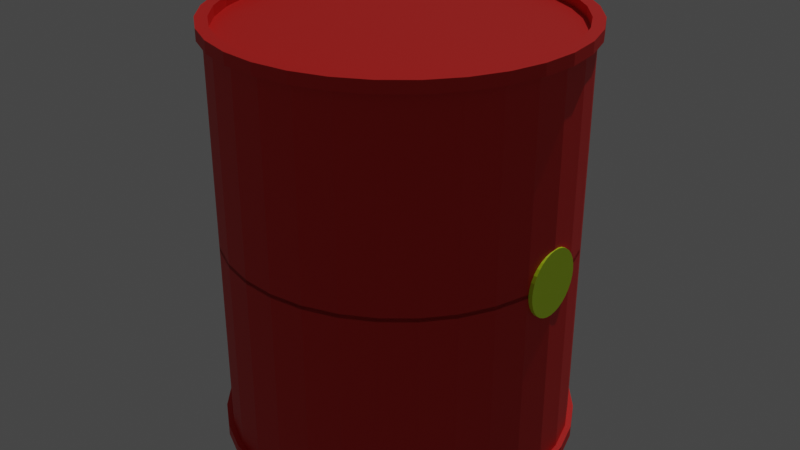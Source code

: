 # Source: barrel.blend  (saved by Blender 2.80.74; exported with 4.5.12 LTS)
import bpy
from mathutils import Matrix  # noqa: F401  (used for matrix-valued properties, if any)

bpy.ops.wm.read_factory_settings(use_empty=True)
scene = bpy.context.scene
scene.name = 'Scene'

# ---- collections
col_collection = bpy.data.collections.new('Collection'); scene.collection.children.link(col_collection)

# ---- materials (node trees are filled in below, after node groups)
mat_material_001 = bpy.data.materials.new('Material.001')
mat_material_001.use_transparent_shadow = False
mat_material_002 = bpy.data.materials.new('Material.002')
mat_material_002.use_transparent_shadow = False

# ---- material node trees
mat_material_001.use_nodes = True; mat_material_001.node_tree.nodes.clear()
_N = mat_material_001.node_tree.nodes; _L = mat_material_001.node_tree.links
n0 = _N.new('ShaderNodeOutputMaterial'); n0.name = 'Material Output'; n0.location = (300, 300)
n1 = _N.new('ShaderNodeBsdfPrincipled'); n1.name = 'Principled BSDF'; n1.location = (10, 300)
n1.distribution = 'GGX'
n1.subsurface_method = 'BURLEY'
n1.inputs[0].default_value = (0.7412, 0.00911, 0.005193, 1.0)
n1.inputs[3].default_value = 1.45
n1.inputs[27].default_value = (0.0, 0.0, 0.0, 1.0)
n1.inputs[28].default_value = 1.0
_L.new(n1.outputs[0], n0.inputs[0])
n0.is_active_output = True
mat_material_002.use_nodes = True; mat_material_002.node_tree.nodes.clear()
_N = mat_material_002.node_tree.nodes; _L = mat_material_002.node_tree.links
n0 = _N.new('ShaderNodeOutputMaterial'); n0.name = 'Material Output'; n0.location = (300, 300)
n1 = _N.new('ShaderNodeBsdfPrincipled'); n1.name = 'Principled BSDF'; n1.location = (10, 300)
n1.distribution = 'GGX'
n1.subsurface_method = 'BURLEY'
n1.inputs[0].default_value = (0.6962, 1.0, 0.01038, 1.0)
n1.inputs[3].default_value = 1.45
n1.inputs[27].default_value = (0.0, 0.0, 0.0, 1.0)
n1.inputs[28].default_value = 1.0
_L.new(n1.outputs[0], n0.inputs[0])
n0.is_active_output = True

# ---- world
world_world = bpy.data.worlds.new('World'); scene.world = world_world
world_world.use_nodes = True; world_world.node_tree.nodes.clear()
_N = world_world.node_tree.nodes; _L = world_world.node_tree.links
n0 = _N.new('ShaderNodeOutputWorld'); n0.name = 'World Output'; n0.location = (300, 300)
n1 = _N.new('ShaderNodeBackground'); n1.name = 'Background'; n1.location = (10, 300)
n1.inputs[0].default_value = (0.05088, 0.05088, 0.05088, 1.0)
_L.new(n1.outputs[0], n0.inputs[0])
n0.is_active_output = True
world_world.color = (0.05088, 0.05088, 0.05088)
world_world.use_sun_shadow = False
world_world.sun_shadow_jitter_overblur = 0.0

# ---- lights
light_sun = bpy.data.lights.new('Sun', 'SUN')
light_sun.transmission_factor = 0.0
light_sun.energy = 1.0
light_sun.shadow_soft_size = 0.125

# ---- meshes
me_cylinder = bpy.data.meshes.new('Cylinder')
me_cylinder.from_pydata([(0.1951, 0.9808, -1.0), (0.1951, 0.9808, 0.009817), (0.3827, 0.9239, -1.0), (0.3827, 0.9239, 0.009817), (0.5556, 0.8315, -1.0), (0.5556, 0.8315, 0.009817), (0.7071, 0.7071, -1.0), (0.7071, 0.7071, 0.009817), (0.8315, 0.5556, -1.0), (0.8315, 0.5556, 0.009817), (0.9239, 0.3827, -1.0), (0.9239, 0.3827, 0.009817), (0.9808, 0.1951, -1.0), (0.9808, 0.1951, 0.009817), (1.0, 7.55e-08, -1.0), (1.0, 7.55e-08, 0.009817), (0.9808, -0.1951, -1.0), (0.9808, -0.1951, 0.009817), (0.9239, -0.3827, -1.0), (0.9239, -0.3827, 0.009817), (0.8315, -0.5556, -1.0), (0.8315, -0.5556, 0.009817), (0.7071, -0.7071, -1.0), (0.7071, -0.7071, 0.009817), (0.5556, -0.8315, -1.0), (0.5556, -0.8315, 0.009817), (0.3827, -0.9239, -1.0), (0.3827, -0.9239, 0.009817), (0.1951, -0.9808, -1.0), (0.1951, -0.9808, 0.009817), (0.2014, 1.012, -1.0), (0.395, 0.9536, -1.0), (0.5734, 0.8582, -1.0), (0.7298, 0.7298, -1.0), (0.8582, 0.5734, -1.0), (0.9536, 0.395, -1.0), (1.012, 0.2014, -1.0), (1.032, 6.876e-08, -1.0), (1.012, -0.2014, -1.0), (0.9536, -0.395, -1.0), (0.8582, -0.5734, -1.0), (0.7298, -0.7298, -1.0), (0.5734, -0.8582, -1.0), (0.395, -0.9536, -1.0), (0.2014, -1.012, -1.0), (0.1881, 0.9455, -1.057), (0.3689, 0.8906, -1.057), (0.5356, 0.8016, -1.057), (0.6817, 0.6817, -1.057), (0.8016, 0.5356, -1.057), (0.8906, 0.3689, -1.057), (0.9455, 0.1881, -1.057), (0.964, 4.862e-08, -1.057), (0.9455, -0.1881, -1.057), (0.8906, -0.3689, -1.057), (0.8016, -0.5356, -1.057), (0.6817, -0.6817, -1.057), (0.5356, -0.8016, -1.057), (0.3689, -0.8906, -1.057), (0.1881, -0.9455, -1.057), (0.2014, 1.012, -1.057), (0.395, 0.9536, -1.057), (0.5734, 0.8582, -1.057), (0.7298, 0.7298, -1.057), (0.8582, 0.5734, -1.057), (0.9536, 0.395, -1.057), (1.012, 0.2014, -1.057), (1.032, 6.876e-08, -1.057), (1.012, -0.2014, -1.057), (0.9536, -0.395, -1.057), (0.8582, -0.5734, -1.057), (0.7298, -0.7298, -1.057), (0.5734, -0.8582, -1.057), (0.395, -0.9536, -1.057), (0.2014, -1.012, -1.057), (0.1881, 0.9455, -1.005), (0.3689, 0.8906, -1.005), (0.5356, 0.8016, -1.005), (0.6817, 0.6817, -1.005), (0.8016, 0.5356, -1.005), (0.8906, 0.3689, -1.005), (0.9455, 0.1881, -1.005), (0.964, 4.862e-08, -1.005), (0.9455, -0.1881, -1.005), (0.8906, -0.3689, -1.005), (0.8016, -0.5356, -1.005), (0.6817, -0.6817, -1.005), (0.5356, -0.8016, -1.005), (0.3689, -0.8906, -1.005), (0.1881, -0.9455, -1.005), (0.1951, 0.9808, 1.0), (0.1951, 0.9808, -0.009817), (0.3827, 0.9239, 1.0), (0.3827, 0.9239, -0.009817), (0.5556, 0.8315, 1.0), (0.5556, 0.8315, -0.009817), (0.7071, 0.7071, 1.0), (0.7071, 0.7071, -0.009817), (0.8315, 0.5556, 1.0), (0.8315, 0.5556, -0.009817), (0.9239, 0.3827, 1.0), (0.9239, 0.3827, -0.009817), (0.9808, 0.1951, 1.0), (0.9808, 0.1951, -0.009817), (1.0, 7.55e-08, 1.0), (1.0, 7.55e-08, -0.009817), (0.9808, -0.1951, 1.0), (0.9808, -0.1951, -0.009817), (0.9239, -0.3827, 1.0), (0.9239, -0.3827, -0.009817), (0.8315, -0.5556, 1.0), (0.8315, -0.5556, -0.009817), (0.7071, -0.7071, 1.0), (0.7071, -0.7071, -0.009817), (0.5556, -0.8315, 1.0), (0.5556, -0.8315, -0.009817), (0.3827, -0.9239, 1.0), (0.3827, -0.9239, -0.009817), (0.1951, -0.9808, 1.0), (0.1951, -0.9808, -0.009817), (0.2014, 1.012, 1.0), (0.395, 0.9536, 1.0), (0.5734, 0.8582, 1.0), (0.7298, 0.7298, 1.0), (0.8582, 0.5734, 1.0), (0.9536, 0.395, 1.0), (1.012, 0.2014, 1.0), (1.032, 6.876e-08, 1.0), (1.012, -0.2014, 1.0), (0.9536, -0.395, 1.0), (0.8582, -0.5734, 1.0), (0.7298, -0.7298, 1.0), (0.5734, -0.8582, 1.0), (0.395, -0.9536, 1.0), (0.2014, -1.012, 1.0), (0.1881, 0.9455, 1.057), (0.3689, 0.8906, 1.057), (0.5356, 0.8016, 1.057), (0.6817, 0.6817, 1.057), (0.8016, 0.5356, 1.057), (0.8906, 0.3689, 1.057), (0.9455, 0.1881, 1.057), (0.964, 4.862e-08, 1.057), (0.9455, -0.1881, 1.057), (0.8906, -0.3689, 1.057), (0.8016, -0.5356, 1.057), (0.6817, -0.6817, 1.057), (0.5356, -0.8016, 1.057), (0.3689, -0.8906, 1.057), (0.1881, -0.9455, 1.057), (0.2014, 1.012, 1.057), (0.395, 0.9536, 1.057), (0.5734, 0.8582, 1.057), (0.7298, 0.7298, 1.057), (0.8582, 0.5734, 1.057), (0.9536, 0.395, 1.057), (1.012, 0.2014, 1.057), (1.032, 6.876e-08, 1.057), (1.012, -0.2014, 1.057), (0.9536, -0.395, 1.057), (0.8582, -0.5734, 1.057), (0.7298, -0.7298, 1.057), (0.5734, -0.8582, 1.057), (0.395, -0.9536, 1.057), (0.2014, -1.012, 1.057), (0.1881, 0.9455, 1.005), (0.3689, 0.8906, 1.005), (0.5356, 0.8016, 1.005), (0.6817, 0.6817, 1.005), (0.8016, 0.5356, 1.005), (0.8906, 0.3689, 1.005), (0.9455, 0.1881, 1.005), (0.964, 4.862e-08, 1.005), (0.9455, -0.1881, 1.005), (0.8906, -0.3689, 1.005), (0.8016, -0.5356, 1.005), (0.6817, -0.6817, 1.005), (0.5356, -0.8016, 1.005), (0.3689, -0.8906, 1.005), (0.1881, -0.9455, 1.005), (1.004, 0.1883, -2.061e-08), (0.9733, 0.1883, -2.789e-09), (1.004, 0.1847, 0.03195), (0.9733, 0.1847, 0.03195), (1.004, 0.174, 0.06268), (0.9733, 0.174, 0.06268), (1.004, 0.1566, 0.091), (0.9733, 0.1566, 0.091), (1.004, 0.1332, 0.1158), (0.9733, 0.1332, 0.1158), (1.004, 0.1046, 0.1362), (0.9733, 0.1046, 0.1362), (1.004, 0.07207, 0.1513), (0.9733, 0.07207, 0.1513), (1.004, 0.03674, 0.1606), (0.9733, 0.03674, 0.1606), (1.004, 2.75e-07, 0.1638), (0.9733, 2.75e-07, 0.1638), (1.004, -0.03674, 0.1606), (0.9733, -0.03674, 0.1606), (1.004, -0.07207, 0.1513), (0.9733, -0.07207, 0.1513), (1.004, -0.1046, 0.1362), (0.9733, -0.1046, 0.1362), (1.004, -0.1332, 0.1158), (0.9733, -0.1332, 0.1158), (1.004, -0.1566, 0.091), (0.9733, -0.1566, 0.091), (1.004, -0.174, 0.06268), (0.9733, -0.174, 0.06268), (1.004, -0.1847, 0.03195), (0.9733, -0.1847, 0.03195), (1.004, -0.1883, -7.407e-08), (0.9733, -0.1883, -5.625e-08), (1.004, -0.1847, -0.03195), (0.9733, -0.1847, -0.03195), (1.004, -0.174, -0.06268), (0.9733, -0.174, -0.06268), (1.004, -0.1566, -0.091), (0.9733, -0.1566, -0.091), (1.004, -0.1332, -0.1158), (0.9733, -0.1332, -0.1158), (1.004, -0.1046, -0.1362), (0.9733, -0.1046, -0.1362), (1.004, -0.07206, -0.1513), (0.9733, -0.07206, -0.1513), (1.004, -0.03674, -0.1606), (0.9733, -0.03674, -0.1606), (1.004, 4.426e-07, -0.1638), (0.9733, 4.426e-07, -0.1638), (1.004, 0.03674, -0.1606), (0.9733, 0.03674, -0.1606), (1.004, 0.07207, -0.1513), (0.9733, 0.07207, -0.1513), (1.004, 0.1046, -0.1362), (0.9733, 0.1046, -0.1362), (1.004, 0.1332, -0.1158), (0.9733, 0.1332, -0.1158), (1.004, 0.1566, -0.091), (0.9733, 0.1566, -0.091), (1.004, 0.174, -0.06268), (0.9733, 0.174, -0.06268), (1.004, 0.1847, -0.03195), (0.9733, 0.1847, -0.03195), (0.0, 1.0, -1.0), (0.0, 1.0, 0.009817), (-0.1951, 0.9808, -1.0), (-0.1951, 0.9808, 0.009817), (-0.3827, 0.9239, -1.0), (-0.3827, 0.9239, 0.009817), (-0.5556, 0.8315, -1.0), (-0.5556, 0.8315, 0.009817), (-0.7071, 0.7071, -1.0), (-0.7071, 0.7071, 0.009817), (-0.8315, 0.5556, -1.0), (-0.8315, 0.5556, 0.009817), (-0.9239, 0.3827, -1.0), (-0.9239, 0.3827, 0.009817), (-0.9808, 0.1951, -1.0), (-0.9808, 0.1951, 0.009817), (-1.0, 7.55e-08, -1.0), (-1.0, 7.55e-08, 0.009817), (-0.9808, -0.1951, -1.0), (-0.9808, -0.1951, 0.009817), (-0.9239, -0.3827, -1.0), (-0.9239, -0.3827, 0.009817), (-0.8315, -0.5556, -1.0), (-0.8315, -0.5556, 0.009817), (-0.7071, -0.7071, -1.0), (-0.7071, -0.7071, 0.009817), (-0.5556, -0.8315, -1.0), (-0.5556, -0.8315, 0.009817), (-0.3827, -0.9239, -1.0), (-0.3827, -0.9239, 0.009817), (-0.1951, -0.9808, -1.0), (-0.1951, -0.9808, 0.009817), (0.0, -1.0, -1.0), (0.0, -1.0, 0.009817), (0.0, 1.032, -1.0), (-0.2014, 1.012, -1.0), (-0.395, 0.9536, -1.0), (-0.5734, 0.8582, -1.0), (-0.7298, 0.7298, -1.0), (-0.8582, 0.5734, -1.0), (-0.9536, 0.395, -1.0), (-1.012, 0.2014, -1.0), (-1.032, 6.876e-08, -1.0), (-1.012, -0.2014, -1.0), (-0.9536, -0.395, -1.0), (-0.8582, -0.5734, -1.0), (-0.7298, -0.7298, -1.0), (-0.5734, -0.8582, -1.0), (-0.395, -0.9536, -1.0), (-0.2014, -1.012, -1.0), (0.0, -1.032, -1.0), (0.0, 0.964, -1.057), (-0.1881, 0.9455, -1.057), (-0.3689, 0.8906, -1.057), (-0.5356, 0.8016, -1.057), (-0.6817, 0.6817, -1.057), (-0.8016, 0.5356, -1.057), (-0.8906, 0.3689, -1.057), (-0.9455, 0.1881, -1.057), (-0.964, 4.862e-08, -1.057), (-0.9455, -0.1881, -1.057), (-0.8906, -0.3689, -1.057), (-0.8016, -0.5356, -1.057), (-0.6817, -0.6817, -1.057), (-0.5356, -0.8016, -1.057), (-0.3689, -0.8906, -1.057), (-0.1881, -0.9455, -1.057), (0.0, -0.964, -1.057), (0.0, 1.032, -1.057), (-0.2014, 1.012, -1.057), (-0.395, 0.9536, -1.057), (-0.5734, 0.8582, -1.057), (-0.7298, 0.7298, -1.057), (-0.8582, 0.5734, -1.057), (-0.9536, 0.395, -1.057), (-1.012, 0.2014, -1.057), (-1.032, 6.876e-08, -1.057), (-1.012, -0.2014, -1.057), (-0.9536, -0.395, -1.057), (-0.8582, -0.5734, -1.057), (-0.7298, -0.7298, -1.057), (-0.5734, -0.8582, -1.057), (-0.395, -0.9536, -1.057), (-0.2014, -1.012, -1.057), (0.0, -1.032, -1.057), (0.0, 0.964, -1.005), (-0.1881, 0.9455, -1.005), (-0.3689, 0.8906, -1.005), (-0.5356, 0.8016, -1.005), (-0.6817, 0.6817, -1.005), (-0.8016, 0.5356, -1.005), (-0.8906, 0.3689, -1.005), (-0.9455, 0.1881, -1.005), (-0.964, 4.862e-08, -1.005), (-0.9455, -0.1881, -1.005), (-0.8906, -0.3689, -1.005), (-0.8016, -0.5356, -1.005), (-0.6817, -0.6817, -1.005), (-0.5356, -0.8016, -1.005), (-0.3689, -0.8906, -1.005), (-0.1881, -0.9455, -1.005), (0.0, -0.964, -1.005), (0.0, 1.0, 1.0), (0.0, 1.0, -0.009817), (-0.1951, 0.9808, 1.0), (-0.1951, 0.9808, -0.009817), (-0.3827, 0.9239, 1.0), (-0.3827, 0.9239, -0.009817), (-0.5556, 0.8315, 1.0), (-0.5556, 0.8315, -0.009817), (-0.7071, 0.7071, 1.0), (-0.7071, 0.7071, -0.009817), (-0.8315, 0.5556, 1.0), (-0.8315, 0.5556, -0.009817), (-0.9239, 0.3827, 1.0), (-0.9239, 0.3827, -0.009817), (-0.9808, 0.1951, 1.0), (-0.9808, 0.1951, -0.009817), (-1.0, 7.55e-08, 1.0), (-1.0, 7.55e-08, -0.009817), (-0.9808, -0.1951, 1.0), (-0.9808, -0.1951, -0.009817), (-0.9239, -0.3827, 1.0), (-0.9239, -0.3827, -0.009817), (-0.8315, -0.5556, 1.0), (-0.8315, -0.5556, -0.009817), (-0.7071, -0.7071, 1.0), (-0.7071, -0.7071, -0.009817), (-0.5556, -0.8315, 1.0), (-0.5556, -0.8315, -0.009817), (-0.3827, -0.9239, 1.0), (-0.3827, -0.9239, -0.009817), (-0.1951, -0.9808, 1.0), (-0.1951, -0.9808, -0.009817), (0.0, -1.0, 1.0), (0.0, -1.0, -0.009817), (0.0, 1.032, 1.0), (-0.2014, 1.012, 1.0), (-0.395, 0.9536, 1.0), (-0.5734, 0.8582, 1.0), (-0.7298, 0.7298, 1.0), (-0.8582, 0.5734, 1.0), (-0.9536, 0.395, 1.0), (-1.012, 0.2014, 1.0), (-1.032, 6.876e-08, 1.0), (-1.012, -0.2014, 1.0), (-0.9536, -0.395, 1.0), (-0.8582, -0.5734, 1.0), (-0.7298, -0.7298, 1.0), (-0.5734, -0.8582, 1.0), (-0.395, -0.9536, 1.0), (-0.2014, -1.012, 1.0), (0.0, -1.032, 1.0), (0.0, 0.964, 1.057), (-0.1881, 0.9455, 1.057), (-0.3689, 0.8906, 1.057), (-0.5356, 0.8016, 1.057), (-0.6817, 0.6817, 1.057), (-0.8016, 0.5356, 1.057), (-0.8906, 0.3689, 1.057), (-0.9455, 0.1881, 1.057), (-0.964, 4.862e-08, 1.057), (-0.9455, -0.1881, 1.057), (-0.8906, -0.3689, 1.057), (-0.8016, -0.5356, 1.057), (-0.6817, -0.6817, 1.057), (-0.5356, -0.8016, 1.057), (-0.3689, -0.8906, 1.057), (-0.1881, -0.9455, 1.057), (0.0, -0.964, 1.057), (0.0, 1.032, 1.057), (-0.2014, 1.012, 1.057), (-0.395, 0.9536, 1.057), (-0.5734, 0.8582, 1.057), (-0.7298, 0.7298, 1.057), (-0.8582, 0.5734, 1.057), (-0.9536, 0.395, 1.057), (-1.012, 0.2014, 1.057), (-1.032, 6.876e-08, 1.057), (-1.012, -0.2014, 1.057), (-0.9536, -0.395, 1.057), (-0.8582, -0.5734, 1.057), (-0.7298, -0.7298, 1.057), (-0.5734, -0.8582, 1.057), (-0.395, -0.9536, 1.057), (-0.2014, -1.012, 1.057), (0.0, -1.032, 1.057), (0.0, 0.964, 1.005), (-0.1881, 0.9455, 1.005), (-0.3689, 0.8906, 1.005), (-0.5356, 0.8016, 1.005), (-0.6817, 0.6817, 1.005), (-0.8016, 0.5356, 1.005), (-0.8906, 0.3689, 1.005), (-0.9455, 0.1881, 1.005), (-0.964, 4.862e-08, 1.005), (-0.9455, -0.1881, 1.005), (-0.8906, -0.3689, 1.005), (-0.8016, -0.5356, 1.005), (-0.6817, -0.6817, 1.005), (-0.5356, -0.8016, 1.005), (-0.3689, -0.8906, 1.005), (-0.1881, -0.9455, 1.005), (0.0, -0.964, 1.005), (-1.004, 0.1883, -2.061e-08), (-0.9733, 0.1883, -2.789e-09), (-1.004, 0.1847, 0.03195), (-0.9733, 0.1847, 0.03195), (-1.004, 0.174, 0.06268), (-0.9733, 0.174, 0.06268), (-1.004, 0.1566, 0.091), (-0.9733, 0.1566, 0.091), (-1.004, 0.1332, 0.1158), (-0.9733, 0.1332, 0.1158), (-1.004, 0.1046, 0.1362), (-0.9733, 0.1046, 0.1362), (-1.004, 0.07207, 0.1513), (-0.9733, 0.07207, 0.1513), (-1.004, 0.03674, 0.1606), (-0.9733, 0.03674, 0.1606), (-1.004, 2.75e-07, 0.1638), (-0.9733, 2.75e-07, 0.1638), (-1.004, -0.03674, 0.1606), (-0.9733, -0.03674, 0.1606), (-1.004, -0.07207, 0.1513), (-0.9733, -0.07207, 0.1513), (-1.004, -0.1046, 0.1362), (-0.9733, -0.1046, 0.1362), (-1.004, -0.1332, 0.1158), (-0.9733, -0.1332, 0.1158), (-1.004, -0.1566, 0.091), (-0.9733, -0.1566, 0.091), (-1.004, -0.174, 0.06268), (-0.9733, -0.174, 0.06268), (-1.004, -0.1847, 0.03195), (-0.9733, -0.1847, 0.03195), (-1.004, -0.1883, -7.407e-08), (-0.9733, -0.1883, -5.625e-08), (-1.004, -0.1847, -0.03195), (-0.9733, -0.1847, -0.03195), (-1.004, -0.174, -0.06268), (-0.9733, -0.174, -0.06268), (-1.004, -0.1566, -0.091), (-0.9733, -0.1566, -0.091), (-1.004, -0.1332, -0.1158), (-0.9733, -0.1332, -0.1158), (-1.004, -0.1046, -0.1362), (-0.9733, -0.1046, -0.1362), (-1.004, -0.07206, -0.1513), (-0.9733, -0.07206, -0.1513), (-1.004, -0.03674, -0.1606), (-0.9733, -0.03674, -0.1606), (-1.004, 4.426e-07, -0.1638), (-0.9733, 4.426e-07, -0.1638), (-1.004, 0.03674, -0.1606), (-0.9733, 0.03674, -0.1606), (-1.004, 0.07207, -0.1513), (-0.9733, 0.07207, -0.1513), (-1.004, 0.1046, -0.1362), (-0.9733, 0.1046, -0.1362), (-1.004, 0.1332, -0.1158), (-0.9733, 0.1332, -0.1158), (-1.004, 0.1566, -0.091), (-0.9733, 0.1566, -0.091), (-1.004, 0.174, -0.06268), (-0.9733, 0.174, -0.06268), (-1.004, 0.1847, -0.03195), (-0.9733, 0.1847, -0.03195)], [], [(244, 245, 1, 0), (0, 1, 3, 2), (2, 3, 5, 4), (4, 5, 7, 6), (6, 7, 9, 8), (8, 9, 11, 10), (10, 11, 13, 12), (12, 13, 15, 14), (14, 15, 17, 16), (16, 17, 19, 18), (18, 19, 21, 20), (20, 21, 23, 22), (22, 23, 25, 24), (24, 25, 27, 26), (26, 27, 29, 28), (28, 29, 277, 276), (16, 18, 39, 38), (8, 10, 35, 34), (26, 28, 44, 43), (0, 2, 31, 30), (18, 20, 40, 39), (10, 12, 36, 35), (28, 276, 294, 44), (2, 4, 32, 31), (20, 22, 41, 40), (12, 14, 37, 36), (4, 6, 33, 32), (22, 24, 42, 41), (14, 16, 38, 37), (6, 8, 34, 33), (24, 26, 43, 42), (244, 0, 30, 278), (48, 49, 79, 78), (41, 42, 72, 71), (42, 43, 73, 72), (278, 30, 60, 312), (43, 44, 74, 73), (30, 31, 61, 60), (44, 294, 328, 74), (31, 32, 62, 61), (32, 33, 63, 62), (33, 34, 64, 63), (34, 35, 65, 64), (35, 36, 66, 65), (36, 37, 67, 66), (37, 38, 68, 67), (38, 39, 69, 68), (39, 40, 70, 69), (40, 41, 71, 70), (45, 295, 312, 60), (46, 45, 60, 61), (47, 46, 61, 62), (48, 47, 62, 63), (49, 48, 63, 64), (50, 49, 64, 65), (51, 50, 65, 66), (52, 51, 66, 67), (53, 52, 67, 68), (54, 53, 68, 69), (55, 54, 69, 70), (56, 55, 70, 71), (57, 56, 71, 72), (58, 57, 72, 73), (59, 58, 73, 74), (311, 59, 74, 328), (49, 50, 80, 79), (50, 51, 81, 80), (51, 52, 82, 81), (52, 53, 83, 82), (53, 54, 84, 83), (54, 55, 85, 84), (55, 56, 86, 85), (56, 57, 87, 86), (57, 58, 88, 87), (295, 45, 75, 329), (58, 59, 89, 88), (45, 46, 76, 75), (59, 311, 345, 89), (46, 47, 77, 76), (47, 48, 78, 77), (346, 90, 91, 347), (90, 92, 93, 91), (92, 94, 95, 93), (94, 96, 97, 95), (96, 98, 99, 97), (98, 100, 101, 99), (100, 102, 103, 101), (102, 104, 105, 103), (104, 106, 107, 105), (106, 108, 109, 107), (108, 110, 111, 109), (110, 112, 113, 111), (112, 114, 115, 113), (114, 116, 117, 115), (116, 118, 119, 117), (118, 378, 379, 119), (106, 128, 129, 108), (98, 124, 125, 100), (116, 133, 134, 118), (90, 120, 121, 92), (108, 129, 130, 110), (100, 125, 126, 102), (118, 134, 396, 378), (92, 121, 122, 94), (110, 130, 131, 112), (102, 126, 127, 104), (94, 122, 123, 96), (112, 131, 132, 114), (104, 127, 128, 106), (96, 123, 124, 98), (114, 132, 133, 116), (346, 380, 120, 90), (138, 168, 169, 139), (131, 161, 162, 132), (132, 162, 163, 133), (380, 414, 150, 120), (133, 163, 164, 134), (120, 150, 151, 121), (134, 164, 430, 396), (121, 151, 152, 122), (122, 152, 153, 123), (123, 153, 154, 124), (124, 154, 155, 125), (125, 155, 156, 126), (126, 156, 157, 127), (127, 157, 158, 128), (128, 158, 159, 129), (129, 159, 160, 130), (130, 160, 161, 131), (135, 150, 414, 397), (136, 151, 150, 135), (137, 152, 151, 136), (138, 153, 152, 137), (139, 154, 153, 138), (140, 155, 154, 139), (141, 156, 155, 140), (142, 157, 156, 141), (143, 158, 157, 142), (144, 159, 158, 143), (145, 160, 159, 144), (146, 161, 160, 145), (147, 162, 161, 146), (148, 163, 162, 147), (149, 164, 163, 148), (413, 430, 164, 149), (139, 169, 170, 140), (140, 170, 171, 141), (141, 171, 172, 142), (142, 172, 173, 143), (143, 173, 174, 144), (144, 174, 175, 145), (145, 175, 176, 146), (146, 176, 177, 147), (147, 177, 178, 148), (397, 431, 165, 135), (148, 178, 179, 149), (135, 165, 166, 136), (149, 179, 447, 413), (136, 166, 167, 137), (137, 167, 168, 138), (180, 181, 183, 182), (182, 183, 185, 184), (184, 185, 187, 186), (186, 187, 189, 188), (188, 189, 191, 190), (190, 191, 193, 192), (192, 193, 195, 194), (194, 195, 197, 196), (196, 197, 199, 198), (198, 199, 201, 200), (200, 201, 203, 202), (202, 203, 205, 204), (204, 205, 207, 206), (206, 207, 209, 208), (208, 209, 211, 210), (210, 211, 213, 212), (212, 213, 215, 214), (214, 215, 217, 216), (216, 217, 219, 218), (218, 219, 221, 220), (220, 221, 223, 222), (222, 223, 225, 224), (224, 225, 227, 226), (226, 227, 229, 228), (228, 229, 231, 230), (230, 231, 233, 232), (232, 233, 235, 234), (234, 235, 237, 236), (236, 237, 239, 238), (238, 239, 241, 240), (183, 181, 243, 241, 239, 237, 235, 233, 231, 229, 227, 225, 223, 221, 219, 217, 215, 213, 211, 209, 207, 205, 203, 201, 199, 197, 195, 193, 191, 189, 187, 185), (240, 241, 243, 242), (242, 243, 181, 180), (180, 182, 184, 186, 188, 190, 192, 194, 196, 198, 200, 202, 204, 206, 208, 210, 212, 214, 216, 218, 220, 222, 224, 226, 228, 230, 232, 234, 236, 238, 240, 242), (244, 246, 247, 245), (246, 248, 249, 247), (248, 250, 251, 249), (250, 252, 253, 251), (252, 254, 255, 253), (254, 256, 257, 255), (256, 258, 259, 257), (258, 260, 261, 259), (260, 262, 263, 261), (262, 264, 265, 263), (264, 266, 267, 265), (266, 268, 269, 267), (268, 270, 271, 269), (270, 272, 273, 271), (272, 274, 275, 273), (274, 276, 277, 275), (262, 287, 288, 264), (254, 283, 284, 256), (272, 292, 293, 274), (246, 279, 280, 248), (264, 288, 289, 266), (256, 284, 285, 258), (274, 293, 294, 276), (248, 280, 281, 250), (266, 289, 290, 268), (258, 285, 286, 260), (250, 281, 282, 252), (268, 290, 291, 270), (260, 286, 287, 262), (252, 282, 283, 254), (270, 291, 292, 272), (244, 278, 279, 246), (299, 333, 334, 300), (290, 324, 325, 291), (291, 325, 326, 292), (278, 312, 313, 279), (292, 326, 327, 293), (279, 313, 314, 280), (293, 327, 328, 294), (280, 314, 315, 281), (281, 315, 316, 282), (282, 316, 317, 283), (283, 317, 318, 284), (284, 318, 319, 285), (285, 319, 320, 286), (286, 320, 321, 287), (287, 321, 322, 288), (288, 322, 323, 289), (289, 323, 324, 290), (296, 313, 312, 295), (297, 314, 313, 296), (298, 315, 314, 297), (299, 316, 315, 298), (300, 317, 316, 299), (301, 318, 317, 300), (302, 319, 318, 301), (303, 320, 319, 302), (304, 321, 320, 303), (305, 322, 321, 304), (306, 323, 322, 305), (307, 324, 323, 306), (308, 325, 324, 307), (309, 326, 325, 308), (310, 327, 326, 309), (311, 328, 327, 310), (300, 334, 335, 301), (301, 335, 336, 302), (302, 336, 337, 303), (303, 337, 338, 304), (304, 338, 339, 305), (305, 339, 340, 306), (306, 340, 341, 307), (307, 341, 342, 308), (308, 342, 343, 309), (295, 329, 330, 296), (309, 343, 344, 310), (296, 330, 331, 297), (310, 344, 345, 311), (297, 331, 332, 298), (298, 332, 333, 299), (346, 347, 349, 348), (348, 349, 351, 350), (350, 351, 353, 352), (352, 353, 355, 354), (354, 355, 357, 356), (356, 357, 359, 358), (358, 359, 361, 360), (360, 361, 363, 362), (362, 363, 365, 364), (364, 365, 367, 366), (366, 367, 369, 368), (368, 369, 371, 370), (370, 371, 373, 372), (372, 373, 375, 374), (374, 375, 377, 376), (376, 377, 379, 378), (364, 366, 390, 389), (356, 358, 386, 385), (374, 376, 395, 394), (348, 350, 382, 381), (366, 368, 391, 390), (358, 360, 387, 386), (376, 378, 396, 395), (350, 352, 383, 382), (368, 370, 392, 391), (360, 362, 388, 387), (352, 354, 384, 383), (370, 372, 393, 392), (362, 364, 389, 388), (354, 356, 385, 384), (372, 374, 394, 393), (346, 348, 381, 380), (401, 402, 436, 435), (392, 393, 427, 426), (393, 394, 428, 427), (380, 381, 415, 414), (394, 395, 429, 428), (381, 382, 416, 415), (395, 396, 430, 429), (382, 383, 417, 416), (383, 384, 418, 417), (384, 385, 419, 418), (385, 386, 420, 419), (386, 387, 421, 420), (387, 388, 422, 421), (388, 389, 423, 422), (389, 390, 424, 423), (390, 391, 425, 424), (391, 392, 426, 425), (398, 397, 414, 415), (399, 398, 415, 416), (400, 399, 416, 417), (401, 400, 417, 418), (402, 401, 418, 419), (403, 402, 419, 420), (404, 403, 420, 421), (405, 404, 421, 422), (406, 405, 422, 423), (407, 406, 423, 424), (408, 407, 424, 425), (409, 408, 425, 426), (410, 409, 426, 427), (411, 410, 427, 428), (412, 411, 428, 429), (413, 412, 429, 430), (402, 403, 437, 436), (403, 404, 438, 437), (404, 405, 439, 438), (405, 406, 440, 439), (406, 407, 441, 440), (407, 408, 442, 441), (408, 409, 443, 442), (409, 410, 444, 443), (410, 411, 445, 444), (397, 398, 432, 431), (411, 412, 446, 445), (398, 399, 433, 432), (412, 413, 447, 446), (399, 400, 434, 433), (400, 401, 435, 434), (448, 450, 451, 449), (450, 452, 453, 451), (452, 454, 455, 453), (454, 456, 457, 455), (456, 458, 459, 457), (458, 460, 461, 459), (460, 462, 463, 461), (462, 464, 465, 463), (464, 466, 467, 465), (466, 468, 469, 467), (468, 470, 471, 469), (470, 472, 473, 471), (472, 474, 475, 473), (474, 476, 477, 475), (476, 478, 479, 477), (478, 480, 481, 479), (480, 482, 483, 481), (482, 484, 485, 483), (484, 486, 487, 485), (486, 488, 489, 487), (488, 490, 491, 489), (490, 492, 493, 491), (492, 494, 495, 493), (494, 496, 497, 495), (496, 498, 499, 497), (498, 500, 501, 499), (500, 502, 503, 501), (502, 504, 505, 503), (504, 506, 507, 505), (506, 508, 509, 507), (451, 453, 455, 457, 459, 461, 463, 465, 467, 469, 471, 473, 475, 477, 479, 481, 483, 485, 487, 489, 491, 493, 495, 497, 499, 501, 503, 505, 507, 509, 511, 449), (508, 510, 511, 509), (510, 448, 449, 511), (448, 510, 508, 506, 504, 502, 500, 498, 496, 494, 492, 490, 488, 486, 484, 482, 480, 478, 476, 474, 472, 470, 468, 466, 464, 462, 460, 458, 456, 454, 452, 450), (165, 431, 432, 433, 434, 435, 436, 437, 438, 439, 440, 441, 442, 443, 444, 445, 446, 447, 179, 178, 177, 176, 175, 174, 173, 172, 171, 170, 169, 168, 167, 166), (75, 76, 77, 78, 79, 80, 81, 82, 83, 84, 85, 86, 87, 88, 89, 345, 344, 343, 342, 341, 340, 339, 338, 337, 336, 335, 334, 333, 332, 331, 330, 329)])
me_cylinder.polygons.foreach_set('material_index', [0, 0, 0, 0, 0, 0, 0, 0, 0, 0, 0, 0, 0, 0, 0, 0, 0, 0, 0, 0, 0, 0, 0, 0, 0, 0, 0, 0, 0, 0, 0, 0, 0, 0, 0, 0, 0, 0, 0, 0, 0, 0, 0, 0, 0, 0, 0, 0, 0, 0, 0, 0, 0, 0, 0, 0, 0, 0, 0, 0, 0, 0, 0, 0, 0, 0, 0, 0, 0, 0, 0, 0, 0, 0, 0, 0, 0, 0, 0, 0, 0, 0, 0, 0, 0, 0, 0, 0, 0, 0, 0, 0, 0, 0, 0, 0, 0, 0, 0, 0, 0, 0, 0, 0, 0, 0, 0, 0, 0, 0, 0, 0, 0, 0, 0, 0, 0, 0, 0, 0, 0, 0, 0, 0, 0, 0, 0, 0, 0, 0, 0, 0, 0, 0, 0, 0, 0, 0, 0, 0, 0, 0, 0, 0, 0, 0, 0, 0, 0, 0, 0, 0, 0, 0, 0, 0, 0, 0, 0, 0, 1, 1, 1, 1, 1, 1, 1, 1, 1, 1, 1, 1, 1, 1, 1, 1, 1, 1, 1, 1, 1, 1, 1, 1, 1, 1, 1, 1, 1, 1, 1, 1, 1, 1, 0, 0, 0, 0, 0, 0, 0, 0, 0, 0, 0, 0, 0, 0, 0, 0, 0, 0, 0, 0, 0, 0, 0, 0, 0, 0, 0, 0, 0, 0, 0, 0, 0, 0, 0, 0, 0, 0, 0, 0, 0, 0, 0, 0, 0, 0, 0, 0, 0, 0, 0, 0, 0, 0, 0, 0, 0, 0, 0, 0, 0, 0, 0, 0, 0, 0, 0, 0, 0, 0, 0, 0, 0, 0, 0, 0, 0, 0, 0, 0, 0, 0, 0, 0, 0, 0, 0, 0, 0, 0, 0, 0, 0, 0, 0, 0, 0, 0, 0, 0, 0, 0, 0, 0, 0, 0, 0, 0, 0, 0, 0, 0, 0, 0, 0, 0, 0, 0, 0, 0, 0, 0, 0, 0, 0, 0, 0, 0, 0, 0, 0, 0, 0, 0, 0, 0, 0, 0, 0, 0, 0, 0, 0, 0, 0, 0, 0, 0, 0, 0, 0, 0, 0, 0, 0, 0, 0, 0, 0, 0, 1, 1, 1, 1, 1, 1, 1, 1, 1, 1, 1, 1, 1, 1, 1, 1, 1, 1, 1, 1, 1, 1, 1, 1, 1, 1, 1, 1, 1, 1, 1, 1, 1, 1, 0, 0])
_uv = me_cylinder.uv_layers.new(name='UVMap')
_uv.uv.foreach_set('vector', [1.0, 0.5, 1.0, 1.0, 0.9688, 1.0, 0.9688, 0.5, 0.9688, 0.5, 0.9688, 1.0, 0.9375, 1.0, 0.9375, 0.5, 0.9375, 0.5, 0.9375, 1.0, 0.9062, 1.0, 0.9062, 0.5, 0.9062, 0.5, 0.9062, 1.0, 0.875, 1.0, 0.875, 0.5, 0.875, 0.5, 0.875, 1.0, 0.8438, 1.0, 0.8438, 0.5, 0.8438, 0.5, 0.8438, 1.0, 0.8125, 1.0, 0.8125, 0.5, 0.8125, 0.5, 0.8125, 1.0, 0.7812, 1.0, 0.7812, 0.5, 0.7812, 0.5, 0.7812, 1.0, 0.75, 1.0, 0.75, 0.5, 0.75, 0.5, 0.75, 1.0, 0.7188, 1.0, 0.7188, 0.5, 0.7188, 0.5, 0.7188, 1.0, 0.6875, 1.0, 0.6875, 0.5, 0.6875, 0.5, 0.6875, 1.0, 0.6562, 1.0, 0.6562, 0.5, 0.6562, 0.5, 0.6562, 1.0, 0.625, 1.0, 0.625, 0.5, 0.625, 0.5, 0.625, 1.0, 0.5938, 1.0, 0.5938, 0.5, 0.5938, 0.5, 0.5938, 1.0, 0.5625, 1.0, 0.5625, 0.5, 0.5625, 0.5, 0.5625, 1.0, 0.5312, 1.0, 0.5312, 0.5, 0.5312, 0.5, 0.5312, 1.0, 0.5, 1.0, 0.5, 0.5, 0.7188, 0.5, 0.6875, 0.5, 0.6875, 0.5, 0.7188, 0.5, 0.8438, 0.5, 0.8125, 0.5, 0.8125, 0.5, 0.8438, 0.5, 0.5625, 0.5, 0.5312, 0.5, 0.5312, 0.5, 0.5625, 0.5, 0.9688, 0.5, 0.9375, 0.5, 0.9375, 0.5, 0.9688, 0.5, 0.6875, 0.5, 0.6562, 0.5, 0.6562, 0.5, 0.6875, 0.5, 0.8125, 0.5, 0.7812, 0.5, 0.7812, 0.5, 0.8125, 0.5, 0.5312, 0.5, 0.5, 0.5, 0.5, 0.5, 0.5312, 0.5, 0.9375, 0.5, 0.9062, 0.5, 0.9062, 0.5, 0.9375, 0.5, 0.6562, 0.5, 0.625, 0.5, 0.625, 0.5, 0.6562, 0.5, 0.7812, 0.5, 0.75, 0.5, 0.75, 0.5, 0.7812, 0.5, 0.9062, 0.5, 0.875, 0.5, 0.875, 0.5, 0.9062, 0.5, 0.625, 0.5, 0.5938, 0.5, 0.5938, 0.5, 0.625, 0.5, 0.75, 0.5, 0.7188, 0.5, 0.7188, 0.5, 0.75, 0.5, 0.875, 0.5, 0.8438, 0.5, 0.8438, 0.5, 0.875, 0.5, 0.5938, 0.5, 0.5625, 0.5, 0.5625, 0.5, 0.5938, 0.5, 1.0, 0.5, 0.9688, 0.5, 0.9688, 0.5, 1.0, 0.5, 0.9085, 0.4085, 0.9364, 0.3745, 0.9364, 0.3745, 0.9085, 0.4085, 0.625, 0.5, 0.5938, 0.5, 0.5938, 0.5, 0.625, 0.5, 0.5938, 0.5, 0.5625, 0.5, 0.5625, 0.5, 0.5938, 0.5, 1.0, 0.5, 0.9688, 0.5, 0.9688, 0.5, 1.0, 0.5, 0.5625, 0.5, 0.5312, 0.5, 0.5312, 0.5, 0.5625, 0.5, 0.9688, 0.5, 0.9375, 0.5, 0.9375, 0.5, 0.9688, 0.5, 0.5312, 0.5, 0.5, 0.5, 0.5, 0.5, 0.5312, 0.5, 0.9375, 0.5, 0.9062, 0.5, 0.9062, 0.5, 0.9375, 0.5, 0.9062, 0.5, 0.875, 0.5, 0.875, 0.5, 0.9062, 0.5, 0.875, 0.5, 0.8438, 0.5, 0.8438, 0.5, 0.875, 0.5, 0.8438, 0.5, 0.8125, 0.5, 0.8125, 0.5, 0.8438, 0.5, 0.8125, 0.5, 0.7812, 0.5, 0.7812, 0.5, 0.8125, 0.5, 0.7812, 0.5, 0.75, 0.5, 0.75, 0.5, 0.7812, 0.5, 0.75, 0.5, 0.7188, 0.5, 0.7188, 0.5, 0.75, 0.5, 0.7188, 0.5, 0.6875, 0.5, 0.6875, 0.5, 0.7188, 0.5, 0.6875, 0.5, 0.6562, 0.5, 0.6562, 0.5, 0.6875, 0.5, 0.6562, 0.5, 0.625, 0.5, 0.625, 0.5, 0.6562, 0.5, 0.7937, 0.4699, 0.75, 0.4742, 0.75, 0.49, 0.7968, 0.4854, 0.8358, 0.4571, 0.7937, 0.4699, 0.7968, 0.4854, 0.8418, 0.4717, 0.8745, 0.4364, 0.8358, 0.4571, 0.8418, 0.4717, 0.8833, 0.4496, 0.9085, 0.4085, 0.8745, 0.4364, 0.8833, 0.4496, 0.9197, 0.4197, 0.9364, 0.3745, 0.9085, 0.4085, 0.9197, 0.4197, 0.9496, 0.3833, 0.9571, 0.3358, 0.9364, 0.3745, 0.9496, 0.3833, 0.9717, 0.3418, 0.9699, 0.2937, 0.9571, 0.3358, 0.9717, 0.3418, 0.9854, 0.2968, 0.9742, 0.25, 0.9699, 0.2937, 0.9854, 0.2968, 0.99, 0.25, 0.9699, 0.2063, 0.9742, 0.25, 0.99, 0.25, 0.9854, 0.2032, 0.9571, 0.1642, 0.9699, 0.2063, 0.9854, 0.2032, 0.9717, 0.1582, 0.9364, 0.1255, 0.9571, 0.1642, 0.9717, 0.1582, 0.9496, 0.1167, 0.9085, 0.09149, 0.9364, 0.1255, 0.9496, 0.1167, 0.9197, 0.08029, 0.8745, 0.06362, 0.9085, 0.09149, 0.9197, 0.08029, 0.8833, 0.05045, 0.8358, 0.0429, 0.8745, 0.06362, 0.8833, 0.05045, 0.8418, 0.02827, 0.7937, 0.03015, 0.8358, 0.0429, 0.8418, 0.02827, 0.7968, 0.01461, 0.75, 0.02584, 0.7937, 0.03015, 0.7968, 0.01461, 0.75, 0.01, 0.9364, 0.3745, 0.9571, 0.3358, 0.9571, 0.3358, 0.9364, 0.3745, 0.9571, 0.3358, 0.9699, 0.2937, 0.9699, 0.2937, 0.9571, 0.3358, 0.9699, 0.2937, 0.9742, 0.25, 0.9742, 0.25, 0.9699, 0.2937, 0.9742, 0.25, 0.9699, 0.2063, 0.9699, 0.2063, 0.9742, 0.25, 0.9699, 0.2063, 0.9571, 0.1642, 0.9571, 0.1642, 0.9699, 0.2063, 0.9571, 0.1642, 0.9364, 0.1255, 0.9364, 0.1255, 0.9571, 0.1642, 0.9364, 0.1255, 0.9085, 0.09149, 0.9085, 0.09149, 0.9364, 0.1255, 0.9085, 0.09149, 0.8745, 0.06362, 0.8745, 0.06362, 0.9085, 0.09149, 0.8745, 0.06362, 0.8358, 0.0429, 0.8358, 0.0429, 0.8745, 0.06362, 0.75, 0.4742, 0.7937, 0.4699, 0.7937, 0.4699, 0.75, 0.4742, 0.8358, 0.0429, 0.7937, 0.03015, 0.7937, 0.03015, 0.8358, 0.0429, 0.7937, 0.4699, 0.8358, 0.4571, 0.8358, 0.4571, 0.7937, 0.4699, 0.7937, 0.03015, 0.75, 0.02584, 0.75, 0.02584, 0.7937, 0.03015, 0.8358, 0.4571, 0.8745, 0.4364, 0.8745, 0.4364, 0.8358, 0.4571, 0.8745, 0.4364, 0.9085, 0.4085, 0.9085, 0.4085, 0.8745, 0.4364, 1.0, 0.5, 0.9688, 0.5, 0.9688, 1.0, 1.0, 1.0, 0.9688, 0.5, 0.9375, 0.5, 0.9375, 1.0, 0.9688, 1.0, 0.9375, 0.5, 0.9062, 0.5, 0.9062, 1.0, 0.9375, 1.0, 0.9062, 0.5, 0.875, 0.5, 0.875, 1.0, 0.9062, 1.0, 0.875, 0.5, 0.8438, 0.5, 0.8438, 1.0, 0.875, 1.0, 0.8438, 0.5, 0.8125, 0.5, 0.8125, 1.0, 0.8438, 1.0, 0.8125, 0.5, 0.7812, 0.5, 0.7812, 1.0, 0.8125, 1.0, 0.7812, 0.5, 0.75, 0.5, 0.75, 1.0, 0.7812, 1.0, 0.75, 0.5, 0.7188, 0.5, 0.7188, 1.0, 0.75, 1.0, 0.7188, 0.5, 0.6875, 0.5, 0.6875, 1.0, 0.7188, 1.0, 0.6875, 0.5, 0.6562, 0.5, 0.6562, 1.0, 0.6875, 1.0, 0.6562, 0.5, 0.625, 0.5, 0.625, 1.0, 0.6562, 1.0, 0.625, 0.5, 0.5938, 0.5, 0.5938, 1.0, 0.625, 1.0, 0.5938, 0.5, 0.5625, 0.5, 0.5625, 1.0, 0.5938, 1.0, 0.5625, 0.5, 0.5312, 0.5, 0.5312, 1.0, 0.5625, 1.0, 0.5312, 0.5, 0.5, 0.5, 0.5, 1.0, 0.5312, 1.0, 0.7188, 0.5, 0.7188, 0.5, 0.6875, 0.5, 0.6875, 0.5, 0.8438, 0.5, 0.8438, 0.5, 0.8125, 0.5, 0.8125, 0.5, 0.5625, 0.5, 0.5625, 0.5, 0.5312, 0.5, 0.5312, 0.5, 0.9688, 0.5, 0.9688, 0.5, 0.9375, 0.5, 0.9375, 0.5, 0.6875, 0.5, 0.6875, 0.5, 0.6562, 0.5, 0.6562, 0.5, 0.8125, 0.5, 0.8125, 0.5, 0.7812, 0.5, 0.7812, 0.5, 0.5312, 0.5, 0.5312, 0.5, 0.5, 0.5, 0.5, 0.5, 0.9375, 0.5, 0.9375, 0.5, 0.9062, 0.5, 0.9062, 0.5, 0.6562, 0.5, 0.6562, 0.5, 0.625, 0.5, 0.625, 0.5, 0.7812, 0.5, 0.7812, 0.5, 0.75, 0.5, 0.75, 0.5, 0.9062, 0.5, 0.9062, 0.5, 0.875, 0.5, 0.875, 0.5, 0.625, 0.5, 0.625, 0.5, 0.5938, 0.5, 0.5938, 0.5, 0.75, 0.5, 0.75, 0.5, 0.7188, 0.5, 0.7188, 0.5, 0.875, 0.5, 0.875, 0.5, 0.8438, 0.5, 0.8438, 0.5, 0.5938, 0.5, 0.5938, 0.5, 0.5625, 0.5, 0.5625, 0.5, 1.0, 0.5, 1.0, 0.5, 0.9688, 0.5, 0.9688, 0.5, 0.9085, 0.4085, 0.9085, 0.4085, 0.9364, 0.3745, 0.9364, 0.3745, 0.625, 0.5, 0.625, 0.5, 0.5938, 0.5, 0.5938, 0.5, 0.5938, 0.5, 0.5938, 0.5, 0.5625, 0.5, 0.5625, 0.5, 1.0, 0.5, 1.0, 0.5, 0.9688, 0.5, 0.9688, 0.5, 0.5625, 0.5, 0.5625, 0.5, 0.5312, 0.5, 0.5312, 0.5, 0.9688, 0.5, 0.9688, 0.5, 0.9375, 0.5, 0.9375, 0.5, 0.5312, 0.5, 0.5312, 0.5, 0.5, 0.5, 0.5, 0.5, 0.9375, 0.5, 0.9375, 0.5, 0.9062, 0.5, 0.9062, 0.5, 0.9062, 0.5, 0.9062, 0.5, 0.875, 0.5, 0.875, 0.5, 0.875, 0.5, 0.875, 0.5, 0.8438, 0.5, 0.8438, 0.5, 0.8438, 0.5, 0.8438, 0.5, 0.8125, 0.5, 0.8125, 0.5, 0.8125, 0.5, 0.8125, 0.5, 0.7812, 0.5, 0.7812, 0.5, 0.7812, 0.5, 0.7812, 0.5, 0.75, 0.5, 0.75, 0.5, 0.75, 0.5, 0.75, 0.5, 0.7188, 0.5, 0.7188, 0.5, 0.7188, 0.5, 0.7188, 0.5, 0.6875, 0.5, 0.6875, 0.5, 0.6875, 0.5, 0.6875, 0.5, 0.6562, 0.5, 0.6562, 0.5, 0.6562, 0.5, 0.6562, 0.5, 0.625, 0.5, 0.625, 0.5, 0.7937, 0.4699, 0.7968, 0.4854, 0.75, 0.49, 0.75, 0.4742, 0.8358, 0.4571, 0.8418, 0.4717, 0.7968, 0.4854, 0.7937, 0.4699, 0.8745, 0.4364, 0.8833, 0.4496, 0.8418, 0.4717, 0.8358, 0.4571, 0.9085, 0.4085, 0.9197, 0.4197, 0.8833, 0.4496, 0.8745, 0.4364, 0.9364, 0.3745, 0.9496, 0.3833, 0.9197, 0.4197, 0.9085, 0.4085, 0.9571, 0.3358, 0.9717, 0.3418, 0.9496, 0.3833, 0.9364, 0.3745, 0.9699, 0.2937, 0.9854, 0.2968, 0.9717, 0.3418, 0.9571, 0.3358, 0.9742, 0.25, 0.99, 0.25, 0.9854, 0.2968, 0.9699, 0.2937, 0.9699, 0.2063, 0.9854, 0.2032, 0.99, 0.25, 0.9742, 0.25, 0.9571, 0.1642, 0.9717, 0.1582, 0.9854, 0.2032, 0.9699, 0.2063, 0.9364, 0.1255, 0.9496, 0.1167, 0.9717, 0.1582, 0.9571, 0.1642, 0.9085, 0.09149, 0.9197, 0.08029, 0.9496, 0.1167, 0.9364, 0.1255, 0.8745, 0.06362, 0.8833, 0.05045, 0.9197, 0.08029, 0.9085, 0.09149, 0.8358, 0.0429, 0.8418, 0.02827, 0.8833, 0.05045, 0.8745, 0.06362, 0.7937, 0.03015, 0.7968, 0.01461, 0.8418, 0.02827, 0.8358, 0.0429, 0.75, 0.02584, 0.75, 0.01, 0.7968, 0.01461, 0.7937, 0.03015, 0.9364, 0.3745, 0.9364, 0.3745, 0.9571, 0.3358, 0.9571, 0.3358, 0.9571, 0.3358, 0.9571, 0.3358, 0.9699, 0.2937, 0.9699, 0.2937, 0.9699, 0.2937, 0.9699, 0.2937, 0.9742, 0.25, 0.9742, 0.25, 0.9742, 0.25, 0.9742, 0.25, 0.9699, 0.2063, 0.9699, 0.2063, 0.9699, 0.2063, 0.9699, 0.2063, 0.9571, 0.1642, 0.9571, 0.1642, 0.9571, 0.1642, 0.9571, 0.1642, 0.9364, 0.1255, 0.9364, 0.1255, 0.9364, 0.1255, 0.9364, 0.1255, 0.9085, 0.09149, 0.9085, 0.09149, 0.9085, 0.09149, 0.9085, 0.09149, 0.8745, 0.06362, 0.8745, 0.06362, 0.8745, 0.06362, 0.8745, 0.06362, 0.8358, 0.0429, 0.8358, 0.0429, 0.75, 0.4742, 0.75, 0.4742, 0.7937, 0.4699, 0.7937, 0.4699, 0.8358, 0.0429, 0.8358, 0.0429, 0.7937, 0.03015, 0.7937, 0.03015, 0.7937, 0.4699, 0.7937, 0.4699, 0.8358, 0.4571, 0.8358, 0.4571, 0.7937, 0.03015, 0.7937, 0.03015, 0.75, 0.02584, 0.75, 0.02584, 0.8358, 0.4571, 0.8358, 0.4571, 0.8745, 0.4364, 0.8745, 0.4364, 0.8745, 0.4364, 0.8745, 0.4364, 0.9085, 0.4085, 0.9085, 0.4085, 1.0, 0.5, 1.0, 1.0, 0.9688, 1.0, 0.9688, 0.5, 0.9688, 0.5, 0.9688, 1.0, 0.9375, 1.0, 0.9375, 0.5, 0.9375, 0.5, 0.9375, 1.0, 0.9062, 1.0, 0.9062, 0.5, 0.9062, 0.5, 0.9062, 1.0, 0.875, 1.0, 0.875, 0.5, 0.875, 0.5, 0.875, 1.0, 0.8438, 1.0, 0.8438, 0.5, 0.8438, 0.5, 0.8438, 1.0, 0.8125, 1.0, 0.8125, 0.5, 0.8125, 0.5, 0.8125, 1.0, 0.7812, 1.0, 0.7812, 0.5, 0.7812, 0.5, 0.7812, 1.0, 0.75, 1.0, 0.75, 0.5, 0.75, 0.5, 0.75, 1.0, 0.7188, 1.0, 0.7188, 0.5, 0.7188, 0.5, 0.7188, 1.0, 0.6875, 1.0, 0.6875, 0.5, 0.6875, 0.5, 0.6875, 1.0, 0.6562, 1.0, 0.6562, 0.5, 0.6562, 0.5, 0.6562, 1.0, 0.625, 1.0, 0.625, 0.5, 0.625, 0.5, 0.625, 1.0, 0.5938, 1.0, 0.5938, 0.5, 0.5938, 0.5, 0.5938, 1.0, 0.5625, 1.0, 0.5625, 0.5, 0.5625, 0.5, 0.5625, 1.0, 0.5312, 1.0, 0.5312, 0.5, 0.5312, 0.5, 0.5312, 1.0, 0.5, 1.0, 0.5, 0.5, 0.5, 0.5, 0.5, 1.0, 0.4688, 1.0, 0.4688, 0.5, 0.4688, 0.5, 0.4688, 1.0, 0.4375, 1.0, 0.4375, 0.5, 0.4375, 0.5, 0.4375, 1.0, 0.4062, 1.0, 0.4062, 0.5, 0.4062, 0.5, 0.4062, 1.0, 0.375, 1.0, 0.375, 0.5, 0.375, 0.5, 0.375, 1.0, 0.3438, 1.0, 0.3438, 0.5, 0.3438, 0.5, 0.3438, 1.0, 0.3125, 1.0, 0.3125, 0.5, 0.3125, 0.5, 0.3125, 1.0, 0.2812, 1.0, 0.2812, 0.5, 0.2812, 0.5, 0.2812, 1.0, 0.25, 1.0, 0.25, 0.5, 0.25, 0.5, 0.25, 1.0, 0.2188, 1.0, 0.2188, 0.5, 0.2188, 0.5, 0.2188, 1.0, 0.1875, 1.0, 0.1875, 0.5, 0.1875, 0.5, 0.1875, 1.0, 0.1562, 1.0, 0.1562, 0.5, 0.1562, 0.5, 0.1562, 1.0, 0.125, 1.0, 0.125, 0.5, 0.125, 0.5, 0.125, 1.0, 0.09375, 1.0, 0.09375, 0.5, 0.09375, 0.5, 0.09375, 1.0, 0.0625, 1.0, 0.0625, 0.5, 0.2968, 0.4854, 0.25, 0.49, 0.2032, 0.4854, 0.1582, 0.4717, 0.1167, 0.4496, 0.08029, 0.4197, 0.05045, 0.3833, 0.02827, 0.3418, 0.01461, 0.2968, 0.01, 0.25, 0.01461, 0.2032, 0.02827, 0.1582, 0.05045, 0.1167, 0.08029, 0.08029, 0.1167, 0.05045, 0.1582, 0.02827, 0.2032, 0.01461, 0.25, 0.01, 0.2968, 0.01461, 0.3418, 0.02827, 0.3833, 0.05045, 0.4197, 0.08029, 0.4496, 0.1167, 0.4717, 0.1582, 0.4854, 0.2032, 0.49, 0.25, 0.4854, 0.2968, 0.4717, 0.3418, 0.4496, 0.3833, 0.4197, 0.4197, 0.3833, 0.4496, 0.3418, 0.4717, 0.0625, 0.5, 0.0625, 1.0, 0.03125, 1.0, 0.03125, 0.5, 0.03125, 0.5, 0.03125, 1.0, 0.0, 1.0, 0.0, 0.5, 0.75, 0.49, 0.7968, 0.4854, 0.8418, 0.4717, 0.8833, 0.4496, 0.9197, 0.4197, 0.9496, 0.3833, 0.9717, 0.3418, 0.9854, 0.2968, 0.99, 0.25, 0.9854, 0.2032, 0.9717, 0.1582, 0.9496, 0.1167, 0.9197, 0.08029, 0.8833, 0.05045, 0.8418, 0.02827, 0.7968, 0.01461, 0.75, 0.01, 0.7032, 0.01461, 0.6582, 0.02827, 0.6167, 0.05045, 0.5803, 0.08029, 0.5504, 0.1167, 0.5283, 0.1582, 0.5146, 0.2032, 0.51, 0.25, 0.5146, 0.2968, 0.5283, 0.3418, 0.5504, 0.3833, 0.5803, 0.4197, 0.6167, 0.4496, 0.6582, 0.4717, 0.7032, 0.4854, 1.0, 0.5, 0.9688, 0.5, 0.9688, 1.0, 1.0, 1.0, 0.9688, 0.5, 0.9375, 0.5, 0.9375, 1.0, 0.9688, 1.0, 0.9375, 0.5, 0.9062, 0.5, 0.9062, 1.0, 0.9375, 1.0, 0.9062, 0.5, 0.875, 0.5, 0.875, 1.0, 0.9062, 1.0, 0.875, 0.5, 0.8438, 0.5, 0.8438, 1.0, 0.875, 1.0, 0.8438, 0.5, 0.8125, 0.5, 0.8125, 1.0, 0.8438, 1.0, 0.8125, 0.5, 0.7812, 0.5, 0.7812, 1.0, 0.8125, 1.0, 0.7812, 0.5, 0.75, 0.5, 0.75, 1.0, 0.7812, 1.0, 0.75, 0.5, 0.7188, 0.5, 0.7188, 1.0, 0.75, 1.0, 0.7188, 0.5, 0.6875, 0.5, 0.6875, 1.0, 0.7188, 1.0, 0.6875, 0.5, 0.6562, 0.5, 0.6562, 1.0, 0.6875, 1.0, 0.6562, 0.5, 0.625, 0.5, 0.625, 1.0, 0.6562, 1.0, 0.625, 0.5, 0.5938, 0.5, 0.5938, 1.0, 0.625, 1.0, 0.5938, 0.5, 0.5625, 0.5, 0.5625, 1.0, 0.5938, 1.0, 0.5625, 0.5, 0.5312, 0.5, 0.5312, 1.0, 0.5625, 1.0, 0.5312, 0.5, 0.5, 0.5, 0.5, 1.0, 0.5312, 1.0, 0.7188, 0.5, 0.7188, 0.5, 0.6875, 0.5, 0.6875, 0.5, 0.8438, 0.5, 0.8438, 0.5, 0.8125, 0.5, 0.8125, 0.5, 0.5625, 0.5, 0.5625, 0.5, 0.5312, 0.5, 0.5312, 0.5, 0.9688, 0.5, 0.9688, 0.5, 0.9375, 0.5, 0.9375, 0.5, 0.6875, 0.5, 0.6875, 0.5, 0.6562, 0.5, 0.6562, 0.5, 0.8125, 0.5, 0.8125, 0.5, 0.7812, 0.5, 0.7812, 0.5, 0.5312, 0.5, 0.5312, 0.5, 0.5, 0.5, 0.5, 0.5, 0.9375, 0.5, 0.9375, 0.5, 0.9062, 0.5, 0.9062, 0.5, 0.6562, 0.5, 0.6562, 0.5, 0.625, 0.5, 0.625, 0.5, 0.7812, 0.5, 0.7812, 0.5, 0.75, 0.5, 0.75, 0.5, 0.9062, 0.5, 0.9062, 0.5, 0.875, 0.5, 0.875, 0.5, 0.625, 0.5, 0.625, 0.5, 0.5938, 0.5, 0.5938, 0.5, 0.75, 0.5, 0.75, 0.5, 0.7188, 0.5, 0.7188, 0.5, 0.875, 0.5, 0.875, 0.5, 0.8438, 0.5, 0.8438, 0.5, 0.5938, 0.5, 0.5938, 0.5, 0.5625, 0.5, 0.5625, 0.5, 1.0, 0.5, 1.0, 0.5, 0.9688, 0.5, 0.9688, 0.5, 0.9085, 0.4085, 0.9085, 0.4085, 0.9364, 0.3745, 0.9364, 0.3745, 0.625, 0.5, 0.625, 0.5, 0.5938, 0.5, 0.5938, 0.5, 0.5938, 0.5, 0.5938, 0.5, 0.5625, 0.5, 0.5625, 0.5, 1.0, 0.5, 1.0, 0.5, 0.9688, 0.5, 0.9688, 0.5, 0.5625, 0.5, 0.5625, 0.5, 0.5312, 0.5, 0.5312, 0.5, 0.9688, 0.5, 0.9688, 0.5, 0.9375, 0.5, 0.9375, 0.5, 0.5312, 0.5, 0.5312, 0.5, 0.5, 0.5, 0.5, 0.5, 0.9375, 0.5, 0.9375, 0.5, 0.9062, 0.5, 0.9062, 0.5, 0.9062, 0.5, 0.9062, 0.5, 0.875, 0.5, 0.875, 0.5, 0.875, 0.5, 0.875, 0.5, 0.8438, 0.5, 0.8438, 0.5, 0.8438, 0.5, 0.8438, 0.5, 0.8125, 0.5, 0.8125, 0.5, 0.8125, 0.5, 0.8125, 0.5, 0.7812, 0.5, 0.7812, 0.5, 0.7812, 0.5, 0.7812, 0.5, 0.75, 0.5, 0.75, 0.5, 0.75, 0.5, 0.75, 0.5, 0.7188, 0.5, 0.7188, 0.5, 0.7188, 0.5, 0.7188, 0.5, 0.6875, 0.5, 0.6875, 0.5, 0.6875, 0.5, 0.6875, 0.5, 0.6562, 0.5, 0.6562, 0.5, 0.6562, 0.5, 0.6562, 0.5, 0.625, 0.5, 0.625, 0.5, 0.7937, 0.4699, 0.7968, 0.4854, 0.75, 0.49, 0.75, 0.4742, 0.8358, 0.4571, 0.8418, 0.4717, 0.7968, 0.4854, 0.7937, 0.4699, 0.8745, 0.4364, 0.8833, 0.4496, 0.8418, 0.4717, 0.8358, 0.4571, 0.9085, 0.4085, 0.9197, 0.4197, 0.8833, 0.4496, 0.8745, 0.4364, 0.9364, 0.3745, 0.9496, 0.3833, 0.9197, 0.4197, 0.9085, 0.4085, 0.9571, 0.3358, 0.9717, 0.3418, 0.9496, 0.3833, 0.9364, 0.3745, 0.9699, 0.2937, 0.9854, 0.2968, 0.9717, 0.3418, 0.9571, 0.3358, 0.9742, 0.25, 0.99, 0.25, 0.9854, 0.2968, 0.9699, 0.2937, 0.9699, 0.2063, 0.9854, 0.2032, 0.99, 0.25, 0.9742, 0.25, 0.9571, 0.1642, 0.9717, 0.1582, 0.9854, 0.2032, 0.9699, 0.2063, 0.9364, 0.1255, 0.9496, 0.1167, 0.9717, 0.1582, 0.9571, 0.1642, 0.9085, 0.09149, 0.9197, 0.08029, 0.9496, 0.1167, 0.9364, 0.1255, 0.8745, 0.06362, 0.8833, 0.05045, 0.9197, 0.08029, 0.9085, 0.09149, 0.8358, 0.0429, 0.8418, 0.02827, 0.8833, 0.05045, 0.8745, 0.06362, 0.7937, 0.03015, 0.7968, 0.01461, 0.8418, 0.02827, 0.8358, 0.0429, 0.75, 0.02584, 0.75, 0.01, 0.7968, 0.01461, 0.7937, 0.03015, 0.9364, 0.3745, 0.9364, 0.3745, 0.9571, 0.3358, 0.9571, 0.3358, 0.9571, 0.3358, 0.9571, 0.3358, 0.9699, 0.2937, 0.9699, 0.2937, 0.9699, 0.2937, 0.9699, 0.2937, 0.9742, 0.25, 0.9742, 0.25, 0.9742, 0.25, 0.9742, 0.25, 0.9699, 0.2063, 0.9699, 0.2063, 0.9699, 0.2063, 0.9699, 0.2063, 0.9571, 0.1642, 0.9571, 0.1642, 0.9571, 0.1642, 0.9571, 0.1642, 0.9364, 0.1255, 0.9364, 0.1255, 0.9364, 0.1255, 0.9364, 0.1255, 0.9085, 0.09149, 0.9085, 0.09149, 0.9085, 0.09149, 0.9085, 0.09149, 0.8745, 0.06362, 0.8745, 0.06362, 0.8745, 0.06362, 0.8745, 0.06362, 0.8358, 0.0429, 0.8358, 0.0429, 0.75, 0.4742, 0.75, 0.4742, 0.7937, 0.4699, 0.7937, 0.4699, 0.8358, 0.0429, 0.8358, 0.0429, 0.7937, 0.03015, 0.7937, 0.03015, 0.7937, 0.4699, 0.7937, 0.4699, 0.8358, 0.4571, 0.8358, 0.4571, 0.7937, 0.03015, 0.7937, 0.03015, 0.75, 0.02584, 0.75, 0.02584, 0.8358, 0.4571, 0.8358, 0.4571, 0.8745, 0.4364, 0.8745, 0.4364, 0.8745, 0.4364, 0.8745, 0.4364, 0.9085, 0.4085, 0.9085, 0.4085, 1.0, 0.5, 1.0, 1.0, 0.9688, 1.0, 0.9688, 0.5, 0.9688, 0.5, 0.9688, 1.0, 0.9375, 1.0, 0.9375, 0.5, 0.9375, 0.5, 0.9375, 1.0, 0.9062, 1.0, 0.9062, 0.5, 0.9062, 0.5, 0.9062, 1.0, 0.875, 1.0, 0.875, 0.5, 0.875, 0.5, 0.875, 1.0, 0.8438, 1.0, 0.8438, 0.5, 0.8438, 0.5, 0.8438, 1.0, 0.8125, 1.0, 0.8125, 0.5, 0.8125, 0.5, 0.8125, 1.0, 0.7812, 1.0, 0.7812, 0.5, 0.7812, 0.5, 0.7812, 1.0, 0.75, 1.0, 0.75, 0.5, 0.75, 0.5, 0.75, 1.0, 0.7188, 1.0, 0.7188, 0.5, 0.7188, 0.5, 0.7188, 1.0, 0.6875, 1.0, 0.6875, 0.5, 0.6875, 0.5, 0.6875, 1.0, 0.6562, 1.0, 0.6562, 0.5, 0.6562, 0.5, 0.6562, 1.0, 0.625, 1.0, 0.625, 0.5, 0.625, 0.5, 0.625, 1.0, 0.5938, 1.0, 0.5938, 0.5, 0.5938, 0.5, 0.5938, 1.0, 0.5625, 1.0, 0.5625, 0.5, 0.5625, 0.5, 0.5625, 1.0, 0.5312, 1.0, 0.5312, 0.5, 0.5312, 0.5, 0.5312, 1.0, 0.5, 1.0, 0.5, 0.5, 0.7188, 0.5, 0.6875, 0.5, 0.6875, 0.5, 0.7188, 0.5, 0.8438, 0.5, 0.8125, 0.5, 0.8125, 0.5, 0.8438, 0.5, 0.5625, 0.5, 0.5312, 0.5, 0.5312, 0.5, 0.5625, 0.5, 0.9688, 0.5, 0.9375, 0.5, 0.9375, 0.5, 0.9688, 0.5, 0.6875, 0.5, 0.6562, 0.5, 0.6562, 0.5, 0.6875, 0.5, 0.8125, 0.5, 0.7812, 0.5, 0.7812, 0.5, 0.8125, 0.5, 0.5312, 0.5, 0.5, 0.5, 0.5, 0.5, 0.5312, 0.5, 0.9375, 0.5, 0.9062, 0.5, 0.9062, 0.5, 0.9375, 0.5, 0.6562, 0.5, 0.625, 0.5, 0.625, 0.5, 0.6562, 0.5, 0.7812, 0.5, 0.75, 0.5, 0.75, 0.5, 0.7812, 0.5, 0.9062, 0.5, 0.875, 0.5, 0.875, 0.5, 0.9062, 0.5, 0.625, 0.5, 0.5938, 0.5, 0.5938, 0.5, 0.625, 0.5, 0.75, 0.5, 0.7188, 0.5, 0.7188, 0.5, 0.75, 0.5, 0.875, 0.5, 0.8438, 0.5, 0.8438, 0.5, 0.875, 0.5, 0.5938, 0.5, 0.5625, 0.5, 0.5625, 0.5, 0.5938, 0.5, 1.0, 0.5, 0.9688, 0.5, 0.9688, 0.5, 1.0, 0.5, 0.9085, 0.4085, 0.9364, 0.3745, 0.9364, 0.3745, 0.9085, 0.4085, 0.625, 0.5, 0.5938, 0.5, 0.5938, 0.5, 0.625, 0.5, 0.5938, 0.5, 0.5625, 0.5, 0.5625, 0.5, 0.5938, 0.5, 1.0, 0.5, 0.9688, 0.5, 0.9688, 0.5, 1.0, 0.5, 0.5625, 0.5, 0.5312, 0.5, 0.5312, 0.5, 0.5625, 0.5, 0.9688, 0.5, 0.9375, 0.5, 0.9375, 0.5, 0.9688, 0.5, 0.5312, 0.5, 0.5, 0.5, 0.5, 0.5, 0.5312, 0.5, 0.9375, 0.5, 0.9062, 0.5, 0.9062, 0.5, 0.9375, 0.5, 0.9062, 0.5, 0.875, 0.5, 0.875, 0.5, 0.9062, 0.5, 0.875, 0.5, 0.8438, 0.5, 0.8438, 0.5, 0.875, 0.5, 0.8438, 0.5, 0.8125, 0.5, 0.8125, 0.5, 0.8438, 0.5, 0.8125, 0.5, 0.7812, 0.5, 0.7812, 0.5, 0.8125, 0.5, 0.7812, 0.5, 0.75, 0.5, 0.75, 0.5, 0.7812, 0.5, 0.75, 0.5, 0.7188, 0.5, 0.7188, 0.5, 0.75, 0.5, 0.7188, 0.5, 0.6875, 0.5, 0.6875, 0.5, 0.7188, 0.5, 0.6875, 0.5, 0.6562, 0.5, 0.6562, 0.5, 0.6875, 0.5, 0.6562, 0.5, 0.625, 0.5, 0.625, 0.5, 0.6562, 0.5, 0.7937, 0.4699, 0.75, 0.4742, 0.75, 0.49, 0.7968, 0.4854, 0.8358, 0.4571, 0.7937, 0.4699, 0.7968, 0.4854, 0.8418, 0.4717, 0.8745, 0.4364, 0.8358, 0.4571, 0.8418, 0.4717, 0.8833, 0.4496, 0.9085, 0.4085, 0.8745, 0.4364, 0.8833, 0.4496, 0.9197, 0.4197, 0.9364, 0.3745, 0.9085, 0.4085, 0.9197, 0.4197, 0.9496, 0.3833, 0.9571, 0.3358, 0.9364, 0.3745, 0.9496, 0.3833, 0.9717, 0.3418, 0.9699, 0.2937, 0.9571, 0.3358, 0.9717, 0.3418, 0.9854, 0.2968, 0.9742, 0.25, 0.9699, 0.2937, 0.9854, 0.2968, 0.99, 0.25, 0.9699, 0.2063, 0.9742, 0.25, 0.99, 0.25, 0.9854, 0.2032, 0.9571, 0.1642, 0.9699, 0.2063, 0.9854, 0.2032, 0.9717, 0.1582, 0.9364, 0.1255, 0.9571, 0.1642, 0.9717, 0.1582, 0.9496, 0.1167, 0.9085, 0.09149, 0.9364, 0.1255, 0.9496, 0.1167, 0.9197, 0.08029, 0.8745, 0.06362, 0.9085, 0.09149, 0.9197, 0.08029, 0.8833, 0.05045, 0.8358, 0.0429, 0.8745, 0.06362, 0.8833, 0.05045, 0.8418, 0.02827, 0.7937, 0.03015, 0.8358, 0.0429, 0.8418, 0.02827, 0.7968, 0.01461, 0.75, 0.02584, 0.7937, 0.03015, 0.7968, 0.01461, 0.75, 0.01, 0.9364, 0.3745, 0.9571, 0.3358, 0.9571, 0.3358, 0.9364, 0.3745, 0.9571, 0.3358, 0.9699, 0.2937, 0.9699, 0.2937, 0.9571, 0.3358, 0.9699, 0.2937, 0.9742, 0.25, 0.9742, 0.25, 0.9699, 0.2937, 0.9742, 0.25, 0.9699, 0.2063, 0.9699, 0.2063, 0.9742, 0.25, 0.9699, 0.2063, 0.9571, 0.1642, 0.9571, 0.1642, 0.9699, 0.2063, 0.9571, 0.1642, 0.9364, 0.1255, 0.9364, 0.1255, 0.9571, 0.1642, 0.9364, 0.1255, 0.9085, 0.09149, 0.9085, 0.09149, 0.9364, 0.1255, 0.9085, 0.09149, 0.8745, 0.06362, 0.8745, 0.06362, 0.9085, 0.09149, 0.8745, 0.06362, 0.8358, 0.0429, 0.8358, 0.0429, 0.8745, 0.06362, 0.75, 0.4742, 0.7937, 0.4699, 0.7937, 0.4699, 0.75, 0.4742, 0.8358, 0.0429, 0.7937, 0.03015, 0.7937, 0.03015, 0.8358, 0.0429, 0.7937, 0.4699, 0.8358, 0.4571, 0.8358, 0.4571, 0.7937, 0.4699, 0.7937, 0.03015, 0.75, 0.02584, 0.75, 0.02584, 0.7937, 0.03015, 0.8358, 0.4571, 0.8745, 0.4364, 0.8745, 0.4364, 0.8358, 0.4571, 0.8745, 0.4364, 0.9085, 0.4085, 0.9085, 0.4085, 0.8745, 0.4364, 1.0, 0.5, 0.9688, 0.5, 0.9688, 1.0, 1.0, 1.0, 0.9688, 0.5, 0.9375, 0.5, 0.9375, 1.0, 0.9688, 1.0, 0.9375, 0.5, 0.9062, 0.5, 0.9062, 1.0, 0.9375, 1.0, 0.9062, 0.5, 0.875, 0.5, 0.875, 1.0, 0.9062, 1.0, 0.875, 0.5, 0.8438, 0.5, 0.8438, 1.0, 0.875, 1.0, 0.8438, 0.5, 0.8125, 0.5, 0.8125, 1.0, 0.8438, 1.0, 0.8125, 0.5, 0.7812, 0.5, 0.7812, 1.0, 0.8125, 1.0, 0.7812, 0.5, 0.75, 0.5, 0.75, 1.0, 0.7812, 1.0, 0.75, 0.5, 0.7188, 0.5, 0.7188, 1.0, 0.75, 1.0, 0.7188, 0.5, 0.6875, 0.5, 0.6875, 1.0, 0.7188, 1.0, 0.6875, 0.5, 0.6562, 0.5, 0.6562, 1.0, 0.6875, 1.0, 0.6562, 0.5, 0.625, 0.5, 0.625, 1.0, 0.6562, 1.0, 0.625, 0.5, 0.5938, 0.5, 0.5938, 1.0, 0.625, 1.0, 0.5938, 0.5, 0.5625, 0.5, 0.5625, 1.0, 0.5938, 1.0, 0.5625, 0.5, 0.5312, 0.5, 0.5312, 1.0, 0.5625, 1.0, 0.5312, 0.5, 0.5, 0.5, 0.5, 1.0, 0.5312, 1.0, 0.5, 0.5, 0.4688, 0.5, 0.4688, 1.0, 0.5, 1.0, 0.4688, 0.5, 0.4375, 0.5, 0.4375, 1.0, 0.4688, 1.0, 0.4375, 0.5, 0.4062, 0.5, 0.4062, 1.0, 0.4375, 1.0, 0.4062, 0.5, 0.375, 0.5, 0.375, 1.0, 0.4062, 1.0, 0.375, 0.5, 0.3438, 0.5, 0.3438, 1.0, 0.375, 1.0, 0.3438, 0.5, 0.3125, 0.5, 0.3125, 1.0, 0.3438, 1.0, 0.3125, 0.5, 0.2812, 0.5, 0.2812, 1.0, 0.3125, 1.0, 0.2812, 0.5, 0.25, 0.5, 0.25, 1.0, 0.2812, 1.0, 0.25, 0.5, 0.2188, 0.5, 0.2188, 1.0, 0.25, 1.0, 0.2188, 0.5, 0.1875, 0.5, 0.1875, 1.0, 0.2188, 1.0, 0.1875, 0.5, 0.1562, 0.5, 0.1562, 1.0, 0.1875, 1.0, 0.1562, 0.5, 0.125, 0.5, 0.125, 1.0, 0.1562, 1.0, 0.125, 0.5, 0.09375, 0.5, 0.09375, 1.0, 0.125, 1.0, 0.09375, 0.5, 0.0625, 0.5, 0.0625, 1.0, 0.09375, 1.0, 0.2968, 0.4854, 0.3418, 0.4717, 0.3833, 0.4496, 0.4197, 0.4197, 0.4496, 0.3833, 0.4717, 0.3418, 0.4854, 0.2968, 0.49, 0.25, 0.4854, 0.2032, 0.4717, 0.1582, 0.4496, 0.1167, 0.4197, 0.08029, 0.3833, 0.05045, 0.3418, 0.02827, 0.2968, 0.01461, 0.25, 0.01, 0.2032, 0.01461, 0.1582, 0.02827, 0.1167, 0.05045, 0.08029, 0.08029, 0.05045, 0.1167, 0.02827, 0.1582, 0.01461, 0.2032, 0.01, 0.25, 0.01461, 0.2968, 0.02827, 0.3418, 0.05045, 0.3833, 0.08029, 0.4197, 0.1167, 0.4496, 0.1582, 0.4717, 0.2032, 0.4854, 0.25, 0.49, 0.0625, 0.5, 0.03125, 0.5, 0.03125, 1.0, 0.0625, 1.0, 0.03125, 0.5, 0.0, 0.5, 0.0, 1.0, 0.03125, 1.0, 0.75, 0.49, 0.7032, 0.4854, 0.6582, 0.4717, 0.6167, 0.4496, 0.5803, 0.4197, 0.5504, 0.3833, 0.5283, 0.3418, 0.5146, 0.2968, 0.51, 0.25, 0.5146, 0.2032, 0.5283, 0.1582, 0.5504, 0.1167, 0.5803, 0.08029, 0.6167, 0.05045, 0.6582, 0.02827, 0.7032, 0.01461, 0.75, 0.01, 0.7968, 0.01461, 0.8418, 0.02827, 0.8833, 0.05045, 0.9197, 0.08029, 0.9496, 0.1167, 0.9717, 0.1582, 0.9854, 0.2032, 0.99, 0.25, 0.9854, 0.2968, 0.9717, 0.3418, 0.9496, 0.3833, 0.9197, 0.4197, 0.8833, 0.4496, 0.8418, 0.4717, 0.7968, 0.4854, 0.7937, 0.4699, 0.75, 0.4742, 0.7937, 0.4699, 0.8358, 0.4571, 0.8745, 0.4364, 0.9085, 0.4085, 0.9364, 0.3745, 0.9571, 0.3358, 0.9699, 0.2937, 0.9742, 0.25, 0.9699, 0.2063, 0.9571, 0.1642, 0.9364, 0.1255, 0.9085, 0.09149, 0.8745, 0.06362, 0.8358, 0.0429, 0.7937, 0.03015, 0.75, 0.02584, 0.7937, 0.03015, 0.8358, 0.0429, 0.8745, 0.06362, 0.9085, 0.09149, 0.9364, 0.1255, 0.9571, 0.1642, 0.9699, 0.2063, 0.9742, 0.25, 0.9699, 0.2937, 0.9571, 0.3358, 0.9364, 0.3745, 0.9085, 0.4085, 0.8745, 0.4364, 0.8358, 0.4571, 0.7937, 0.4699, 0.8358, 0.4571, 0.8745, 0.4364, 0.9085, 0.4085, 0.9364, 0.3745, 0.9571, 0.3358, 0.9699, 0.2937, 0.9742, 0.25, 0.9699, 0.2063, 0.9571, 0.1642, 0.9364, 0.1255, 0.9085, 0.09149, 0.8745, 0.06362, 0.8358, 0.0429, 0.7937, 0.03015, 0.75, 0.02584, 0.7937, 0.03015, 0.8358, 0.0429, 0.8745, 0.06362, 0.9085, 0.09149, 0.9364, 0.1255, 0.9571, 0.1642, 0.9699, 0.2063, 0.9742, 0.25, 0.9699, 0.2937, 0.9571, 0.3358, 0.9364, 0.3745, 0.9085, 0.4085, 0.8745, 0.4364, 0.8358, 0.4571, 0.7937, 0.4699, 0.75, 0.4742])
me_cylinder.materials.append(mat_material_001)
me_cylinder.materials.append(mat_material_002)
me_cylinder.use_remesh_preserve_volume = False
me_cylinder.use_remesh_preserve_attributes = False
me_cylinder.use_mirror_vertex_groups = False
me_cylinder.update()

# ---- objects
ob_cylinder = bpy.data.objects.new('Cylinder', me_cylinder)
ob_sun = bpy.data.objects.new('Sun', light_sun)

# ---- transforms, parenting, visibility, modifiers, constraints
ob_cylinder.location = (0.0, 0.0, 0.0)
ob_cylinder.scale = (1.0, 1.0, 1.15)
ob_cylinder.lineart.crease_threshold = 0.0
ob_sun.location = (0.0, 0.0, 0.0)
ob_sun.rotation_euler = (-0.4078, 0.1294, 0.1316)
ob_sun.lineart.crease_threshold = 0.0

# ---- collection membership
col_collection.objects.link(ob_cylinder)
col_collection.objects.link(ob_sun)

# ---- scene / render settings (as saved in the file)
scene.frame_start = 1; scene.frame_end = 250; scene.frame_set(1)
scene.render.engine = 'BLENDER_EEVEE_NEXT'
scene.cycles.use_denoising = False
scene.cycles.samples = 128
scene.cycles.sampling_pattern = 'TABULATED_SOBOL'
scene.cycles.use_adaptive_sampling = False
scene.cycles.use_light_tree = False
scene.view_settings.view_transform = 'Filmic'
bpy.context.view_layer.update()

# ---- added for rendering (the .blend has no active camera): camera
cam_auto = bpy.data.cameras.new('AutoCamera')
cam_auto.lens = 50.0
cam_auto.sensor_width = 36.0
cam_auto.clip_end = 1000.0
ob_auto_camera = bpy.data.objects.new('AutoCamera', cam_auto)
scene.collection.objects.link(ob_auto_camera)
ob_auto_camera.location = (3.5148, -4.21776, 2.81184)
ob_auto_camera.rotation_euler = (1.09748, -7.21219e-08, 0.694738)
scene.camera = ob_auto_camera
bpy.context.view_layer.update()
